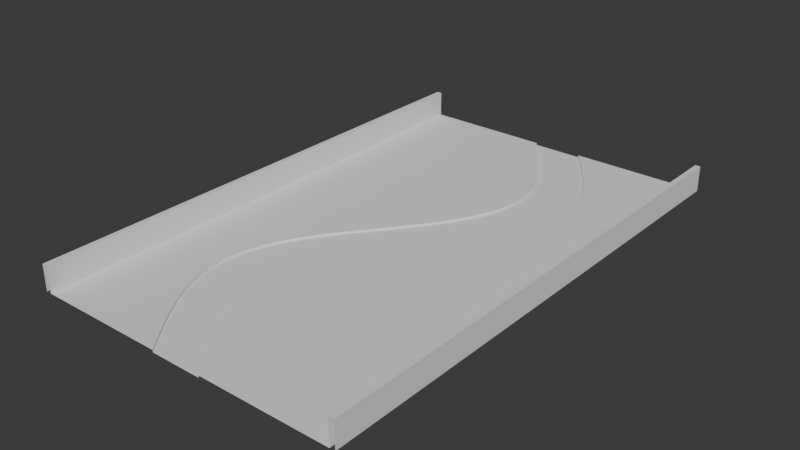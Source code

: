 # Source: location1.blend  (saved by Blender 4.5.90; exported with 4.5.12 LTS)
import bpy
from mathutils import Matrix  # noqa: F401  (used for matrix-valued properties, if any)

bpy.ops.wm.read_factory_settings(use_empty=True)
scene = bpy.context.scene
scene.name = 'Scene'

# ---- collections
col_collection = bpy.data.collections.new('Collection'); scene.collection.children.link(col_collection)
col_track_collection = bpy.data.collections.new('Track_Collection'); scene.collection.children.link(col_track_collection)

# ---- world
world_world = bpy.data.worlds.new('World'); scene.world = world_world
world_world.use_nodes = True; world_world.node_tree.nodes.clear()
_N = world_world.node_tree.nodes; _L = world_world.node_tree.links
n0 = _N.new('ShaderNodeOutputWorld'); n0.name = 'World Output'; n0.location = (200, 100)
n1 = _N.new('ShaderNodeBackground'); n1.name = 'Background'; n1.location = (-200, 100)
n1.inputs[0].default_value = (0.05088, 0.05088, 0.05088, 1.0)
_L.new(n1.outputs[0], n0.inputs[0])
n0.is_active_output = True
world_world.color = (0.05088, 0.05088, 0.05088)
world_world.sun_shadow_jitter_overblur = 0.0

# ---- meshes
me_forestpathmesh_006 = bpy.data.meshes.new('ForestPathMesh.006')
me_forestpathmesh_006.from_pydata([(-6.2, -10.0, 1.0), (-6.2, -10.0, 0.0), (-6.0, -10.0, 0.0), (-6.0, -10.0, 1.0), (-6.0, -10.0, 0.0), (-1.0, -10.0, 0.0), (-1.0, -10.0, -0.08), (1.0, -10.0, -0.08), (1.0, -10.0, 0.0), (6.0, -10.0, 0.0), (6.0, -10.0, 1.0), (6.0, -10.0, 0.0), (6.2, -10.0, 0.0), (6.2, -10.0, 1.0), (-6.2, -9.6, 1.0), (-6.2, -9.6, 0.0), (-6.0, -9.6, 0.0), (-6.0, -9.6, 1.0), (-6.0, -9.6, 0.0), (-1.313, -9.6, 0.0), (-1.313, -9.6, -0.08), (0.6867, -9.6, -0.08), (0.6867, -9.6, 0.0), (6.0, -9.6, 0.0), (6.0, -9.6, 1.0), (6.0, -9.6, 0.0), (6.2, -9.6, 0.0), (6.2, -9.6, 1.0), (-6.2, -9.2, 1.0), (-6.2, -9.2, 0.0), (-6.0, -9.2, 0.0), (-6.0, -9.2, 1.0), (-6.0, -9.2, 0.0), (-1.622, -9.2, 0.0), (-1.622, -9.2, -0.08), (0.3783, -9.2, -0.08), (0.3783, -9.2, 0.0), (6.0, -9.2, 0.0), (6.0, -9.2, 1.0), (6.0, -9.2, 0.0), (6.2, -9.2, 0.0), (6.2, -9.2, 1.0), (-6.2, -8.8, 1.0), (-6.2, -8.8, 0.0), (-6.0, -8.8, 0.0), (-6.0, -8.8, 1.0), (-6.0, -8.8, 0.0), (-1.92, -8.8, 0.0), (-1.92, -8.8, -0.08), (0.07969, -8.8, -0.08), (0.07969, -8.8, 0.0), (6.0, -8.8, 0.0), (6.0, -8.8, 1.0), (6.0, -8.8, 0.0), (6.2, -8.8, 0.0), (6.2, -8.8, 1.0), (-6.2, -8.4, 1.0), (-6.2, -8.4, 0.0), (-6.0, -8.4, 0.0), (-6.0, -8.4, 1.0), (-6.0, -8.4, 0.0), (-2.204, -8.4, 0.0), (-2.204, -8.4, -0.08), (-0.2044, -8.4, -0.08), (-0.2044, -8.4, 0.0), (6.0, -8.4, 0.0), (6.0, -8.4, 1.0), (6.0, -8.4, 0.0), (6.2, -8.4, 0.0), (6.2, -8.4, 1.0), (-6.2, -8.0, 1.0), (-6.2, -8.0, 0.0), (-6.0, -8.0, 0.0), (-6.0, -8.0, 1.0), (-6.0, -8.0, 0.0), (-2.469, -8.0, 0.0), (-2.469, -8.0, -0.08), (-0.4695, -8.0, -0.08), (-0.4695, -8.0, 0.0), (6.0, -8.0, 0.0), (6.0, -8.0, 1.0), (6.0, -8.0, 0.0), (6.2, -8.0, 0.0), (6.2, -8.0, 1.0), (-6.2, -7.6, 1.0), (-6.2, -7.6, 0.0), (-6.0, -7.6, 0.0), (-6.0, -7.6, 1.0), (-6.0, -7.6, 0.0), (-2.711, -7.6, 0.0), (-2.711, -7.6, -0.08), (-0.7114, -7.6, -0.08), (-0.7114, -7.6, 0.0), (6.0, -7.6, 0.0), (6.0, -7.6, 1.0), (6.0, -7.6, 0.0), (6.2, -7.6, 0.0), (6.2, -7.6, 1.0), (-6.2, -7.2, 1.0), (-6.2, -7.2, 0.0), (-6.0, -7.2, 0.0), (-6.0, -7.2, 1.0), (-6.0, -7.2, 0.0), (-2.926, -7.2, 0.0), (-2.926, -7.2, -0.08), (-0.9263, -7.2, -0.08), (-0.9263, -7.2, 0.0), (6.0, -7.2, 0.0), (6.0, -7.2, 1.0), (6.0, -7.2, 0.0), (6.2, -7.2, 0.0), (6.2, -7.2, 1.0), (-6.2, -6.8, 1.0), (-6.2, -6.8, 0.0), (-6.0, -6.8, 0.0), (-6.0, -6.8, 1.0), (-6.0, -6.8, 0.0), (-3.111, -6.8, 0.0), (-3.111, -6.8, -0.08), (-1.111, -6.8, -0.08), (-1.111, -6.8, 0.0), (6.0, -6.8, 0.0), (6.0, -6.8, 1.0), (6.0, -6.8, 0.0), (6.2, -6.8, 0.0), (6.2, -6.8, 1.0), (-6.2, -6.4, 1.0), (-6.2, -6.4, 0.0), (-6.0, -6.4, 0.0), (-6.0, -6.4, 1.0), (-6.0, -6.4, 0.0), (-3.262, -6.4, 0.0), (-3.262, -6.4, -0.08), (-1.262, -6.4, -0.08), (-1.262, -6.4, 0.0), (6.0, -6.4, 0.0), (6.0, -6.4, 1.0), (6.0, -6.4, 0.0), (6.2, -6.4, 0.0), (6.2, -6.4, 1.0), (-6.2, -6.0, 1.0), (-6.2, -6.0, 0.0), (-6.0, -6.0, 0.0), (-6.0, -6.0, 1.0), (-6.0, -6.0, 0.0), (-3.378, -6.0, 0.0), (-3.378, -6.0, -0.08), (-1.378, -6.0, -0.08), (-1.378, -6.0, 0.0), (6.0, -6.0, 0.0), (6.0, -6.0, 1.0), (6.0, -6.0, 0.0), (6.2, -6.0, 0.0), (6.2, -6.0, 1.0), (-6.2, -5.6, 1.0), (-6.2, -5.6, 0.0), (-6.0, -5.6, 0.0), (-6.0, -5.6, 1.0), (-6.0, -5.6, 0.0), (-3.456, -5.6, 0.0), (-3.456, -5.6, -0.08), (-1.456, -5.6, -0.08), (-1.456, -5.6, 0.0), (6.0, -5.6, 0.0), (6.0, -5.6, 1.0), (6.0, -5.6, 0.0), (6.2, -5.6, 0.0), (6.2, -5.6, 1.0), (-6.2, -5.2, 1.0), (-6.2, -5.2, 0.0), (-6.0, -5.2, 0.0), (-6.0, -5.2, 1.0), (-6.0, -5.2, 0.0), (-3.495, -5.2, 0.0), (-3.495, -5.2, -0.08), (-1.495, -5.2, -0.08), (-1.495, -5.2, 0.0), (6.0, -5.2, 0.0), (6.0, -5.2, 1.0), (6.0, -5.2, 0.0), (6.2, -5.2, 0.0), (6.2, -5.2, 1.0), (-6.2, -4.8, 1.0), (-6.2, -4.8, 0.0), (-6.0, -4.8, 0.0), (-6.0, -4.8, 1.0), (-6.0, -4.8, 0.0), (-3.495, -4.8, 0.0), (-3.495, -4.8, -0.08), (-1.495, -4.8, -0.08), (-1.495, -4.8, 0.0), (6.0, -4.8, 0.0), (6.0, -4.8, 1.0), (6.0, -4.8, 0.0), (6.2, -4.8, 0.0), (6.2, -4.8, 1.0), (-6.2, -4.4, 1.0), (-6.2, -4.4, 0.0), (-6.0, -4.4, 0.0), (-6.0, -4.4, 1.0), (-6.0, -4.4, 0.0), (-3.456, -4.4, 0.0), (-3.456, -4.4, -0.08), (-1.456, -4.4, -0.08), (-1.456, -4.4, 0.0), (6.0, -4.4, 0.0), (6.0, -4.4, 1.0), (6.0, -4.4, 0.0), (6.2, -4.4, 0.0), (6.2, -4.4, 1.0), (-6.2, -4.0, 1.0), (-6.2, -4.0, 0.0), (-6.0, -4.0, 0.0), (-6.0, -4.0, 1.0), (-6.0, -4.0, 0.0), (-3.378, -4.0, 0.0), (-3.378, -4.0, -0.08), (-1.378, -4.0, -0.08), (-1.378, -4.0, 0.0), (6.0, -4.0, 0.0), (6.0, -4.0, 1.0), (6.0, -4.0, 0.0), (6.2, -4.0, 0.0), (6.2, -4.0, 1.0), (-6.2, -3.6, 1.0), (-6.2, -3.6, 0.0), (-6.0, -3.6, 0.0), (-6.0, -3.6, 1.0), (-6.0, -3.6, 0.0), (-3.262, -3.6, 0.0), (-3.262, -3.6, -0.08), (-1.262, -3.6, -0.08), (-1.262, -3.6, 0.0), (6.0, -3.6, 0.0), (6.0, -3.6, 1.0), (6.0, -3.6, 0.0), (6.2, -3.6, 0.0), (6.2, -3.6, 1.0), (-6.2, -3.2, 1.0), (-6.2, -3.2, 0.0), (-6.0, -3.2, 0.0), (-6.0, -3.2, 1.0), (-6.0, -3.2, 0.0), (-3.111, -3.2, 0.0), (-3.111, -3.2, -0.08), (-1.111, -3.2, -0.08), (-1.111, -3.2, 0.0), (6.0, -3.2, 0.0), (6.0, -3.2, 1.0), (6.0, -3.2, 0.0), (6.2, -3.2, 0.0), (6.2, -3.2, 1.0), (-6.2, -2.8, 1.0), (-6.2, -2.8, 0.0), (-6.0, -2.8, 0.0), (-6.0, -2.8, 1.0), (-6.0, -2.8, 0.0), (-2.926, -2.8, 0.0), (-2.926, -2.8, -0.08), (-0.9263, -2.8, -0.08), (-0.9263, -2.8, 0.0), (6.0, -2.8, 0.0), (6.0, -2.8, 1.0), (6.0, -2.8, 0.0), (6.2, -2.8, 0.0), (6.2, -2.8, 1.0), (-6.2, -2.4, 1.0), (-6.2, -2.4, 0.0), (-6.0, -2.4, 0.0), (-6.0, -2.4, 1.0), (-6.0, -2.4, 0.0), (-2.711, -2.4, 0.0), (-2.711, -2.4, -0.08), (-0.7114, -2.4, -0.08), (-0.7114, -2.4, 0.0), (6.0, -2.4, 0.0), (6.0, -2.4, 1.0), (6.0, -2.4, 0.0), (6.2, -2.4, 0.0), (6.2, -2.4, 1.0), (-6.2, -2.0, 1.0), (-6.2, -2.0, 0.0), (-6.0, -2.0, 0.0), (-6.0, -2.0, 1.0), (-6.0, -2.0, 0.0), (-2.469, -2.0, 0.0), (-2.469, -2.0, -0.08), (-0.4695, -2.0, -0.08), (-0.4695, -2.0, 0.0), (6.0, -2.0, 0.0), (6.0, -2.0, 1.0), (6.0, -2.0, 0.0), (6.2, -2.0, 0.0), (6.2, -2.0, 1.0), (-6.2, -1.6, 1.0), (-6.2, -1.6, 0.0), (-6.0, -1.6, 0.0), (-6.0, -1.6, 1.0), (-6.0, -1.6, 0.0), (-2.204, -1.6, 0.0), (-2.204, -1.6, -0.08), (-0.2044, -1.6, -0.08), (-0.2044, -1.6, 0.0), (6.0, -1.6, 0.0), (6.0, -1.6, 1.0), (6.0, -1.6, 0.0), (6.2, -1.6, 0.0), (6.2, -1.6, 1.0), (-6.2, -1.2, 1.0), (-6.2, -1.2, 0.0), (-6.0, -1.2, 0.0), (-6.0, -1.2, 1.0), (-6.0, -1.2, 0.0), (-1.92, -1.2, 0.0), (-1.92, -1.2, -0.08), (0.07969, -1.2, -0.08), (0.07969, -1.2, 0.0), (6.0, -1.2, 0.0), (6.0, -1.2, 1.0), (6.0, -1.2, 0.0), (6.2, -1.2, 0.0), (6.2, -1.2, 1.0), (-6.2, -0.8, 1.0), (-6.2, -0.8, 0.0), (-6.0, -0.8, 0.0), (-6.0, -0.8, 1.0), (-6.0, -0.8, 0.0), (-1.622, -0.8, 0.0), (-1.622, -0.8, -0.08), (0.3783, -0.8, -0.08), (0.3783, -0.8, 0.0), (6.0, -0.8, 0.0), (6.0, -0.8, 1.0), (6.0, -0.8, 0.0), (6.2, -0.8, 0.0), (6.2, -0.8, 1.0), (-6.2, -0.4, 1.0), (-6.2, -0.4, 0.0), (-6.0, -0.4, 0.0), (-6.0, -0.4, 1.0), (-6.0, -0.4, 0.0), (-1.313, -0.4, 0.0), (-1.313, -0.4, -0.08), (0.6867, -0.4, -0.08), (0.6867, -0.4, 0.0), (6.0, -0.4, 0.0), (6.0, -0.4, 1.0), (6.0, -0.4, 0.0), (6.2, -0.4, 0.0), (6.2, -0.4, 1.0), (-6.2, 0.0, 1.0), (-6.2, 0.0, 0.0), (-6.0, 0.0, 0.0), (-6.0, 0.0, 1.0), (-6.0, 0.0, 0.0), (-1.0, 0.0, 0.0), (-1.0, 0.0, -0.08), (1.0, 0.0, -0.08), (1.0, 0.0, 0.0), (6.0, 0.0, 0.0), (6.0, 0.0, 1.0), (6.0, 0.0, 0.0), (6.2, 0.0, 0.0), (6.2, 0.0, 1.0), (-6.2, 0.4, 1.0), (-6.2, 0.4, 0.0), (-6.0, 0.4, 0.0), (-6.0, 0.4, 1.0), (-6.0, 0.4, 0.0), (-0.6867, 0.4, 0.0), (-0.6867, 0.4, -0.08), (1.313, 0.4, -0.08), (1.313, 0.4, 0.0), (6.0, 0.4, 0.0), (6.0, 0.4, 1.0), (6.0, 0.4, 0.0), (6.2, 0.4, 0.0), (6.2, 0.4, 1.0), (-6.2, 0.8, 1.0), (-6.2, 0.8, 0.0), (-6.0, 0.8, 0.0), (-6.0, 0.8, 1.0), (-6.0, 0.8, 0.0), (-0.3783, 0.8, 0.0), (-0.3783, 0.8, -0.08), (1.622, 0.8, -0.08), (1.622, 0.8, 0.0), (6.0, 0.8, 0.0), (6.0, 0.8, 1.0), (6.0, 0.8, 0.0), (6.2, 0.8, 0.0), (6.2, 0.8, 1.0), (-6.2, 1.2, 1.0), (-6.2, 1.2, 0.0), (-6.0, 1.2, 0.0), (-6.0, 1.2, 1.0), (-6.0, 1.2, 0.0), (-0.07969, 1.2, 0.0), (-0.07969, 1.2, -0.08), (1.92, 1.2, -0.08), (1.92, 1.2, 0.0), (6.0, 1.2, 0.0), (6.0, 1.2, 1.0), (6.0, 1.2, 0.0), (6.2, 1.2, 0.0), (6.2, 1.2, 1.0), (-6.2, 1.6, 1.0), (-6.2, 1.6, 0.0), (-6.0, 1.6, 0.0), (-6.0, 1.6, 1.0), (-6.0, 1.6, 0.0), (0.2044, 1.6, 0.0), (0.2044, 1.6, -0.08), (2.204, 1.6, -0.08), (2.204, 1.6, 0.0), (6.0, 1.6, 0.0), (6.0, 1.6, 1.0), (6.0, 1.6, 0.0), (6.2, 1.6, 0.0), (6.2, 1.6, 1.0), (-6.2, 2.0, 1.0), (-6.2, 2.0, 0.0), (-6.0, 2.0, 0.0), (-6.0, 2.0, 1.0), (-6.0, 2.0, 0.0), (0.4695, 2.0, 0.0), (0.4695, 2.0, -0.08), (2.469, 2.0, -0.08), (2.469, 2.0, 0.0), (6.0, 2.0, 0.0), (6.0, 2.0, 1.0), (6.0, 2.0, 0.0), (6.2, 2.0, 0.0), (6.2, 2.0, 1.0), (-6.2, 2.4, 1.0), (-6.2, 2.4, 0.0), (-6.0, 2.4, 0.0), (-6.0, 2.4, 1.0), (-6.0, 2.4, 0.0), (0.7114, 2.4, 0.0), (0.7114, 2.4, -0.08), (2.711, 2.4, -0.08), (2.711, 2.4, 0.0), (6.0, 2.4, 0.0), (6.0, 2.4, 1.0), (6.0, 2.4, 0.0), (6.2, 2.4, 0.0), (6.2, 2.4, 1.0), (-6.2, 2.8, 1.0), (-6.2, 2.8, 0.0), (-6.0, 2.8, 0.0), (-6.0, 2.8, 1.0), (-6.0, 2.8, 0.0), (0.9263, 2.8, 0.0), (0.9263, 2.8, -0.08), (2.926, 2.8, -0.08), (2.926, 2.8, 0.0), (6.0, 2.8, 0.0), (6.0, 2.8, 1.0), (6.0, 2.8, 0.0), (6.2, 2.8, 0.0), (6.2, 2.8, 1.0), (-6.2, 3.2, 1.0), (-6.2, 3.2, 0.0), (-6.0, 3.2, 0.0), (-6.0, 3.2, 1.0), (-6.0, 3.2, 0.0), (1.111, 3.2, 0.0), (1.111, 3.2, -0.08), (3.111, 3.2, -0.08), (3.111, 3.2, 0.0), (6.0, 3.2, 0.0), (6.0, 3.2, 1.0), (6.0, 3.2, 0.0), (6.2, 3.2, 0.0), (6.2, 3.2, 1.0), (-6.2, 3.6, 1.0), (-6.2, 3.6, 0.0), (-6.0, 3.6, 0.0), (-6.0, 3.6, 1.0), (-6.0, 3.6, 0.0), (1.262, 3.6, 0.0), (1.262, 3.6, -0.08), (3.262, 3.6, -0.08), (3.262, 3.6, 0.0), (6.0, 3.6, 0.0), (6.0, 3.6, 1.0), (6.0, 3.6, 0.0), (6.2, 3.6, 0.0), (6.2, 3.6, 1.0), (-6.2, 4.0, 1.0), (-6.2, 4.0, 0.0), (-6.0, 4.0, 0.0), (-6.0, 4.0, 1.0), (-6.0, 4.0, 0.0), (1.378, 4.0, 0.0), (1.378, 4.0, -0.08), (3.378, 4.0, -0.08), (3.378, 4.0, 0.0), (6.0, 4.0, 0.0), (6.0, 4.0, 1.0), (6.0, 4.0, 0.0), (6.2, 4.0, 0.0), (6.2, 4.0, 1.0), (-6.2, 4.4, 1.0), (-6.2, 4.4, 0.0), (-6.0, 4.4, 0.0), (-6.0, 4.4, 1.0), (-6.0, 4.4, 0.0), (1.456, 4.4, 0.0), (1.456, 4.4, -0.08), (3.456, 4.4, -0.08), (3.456, 4.4, 0.0), (6.0, 4.4, 0.0), (6.0, 4.4, 1.0), (6.0, 4.4, 0.0), (6.2, 4.4, 0.0), (6.2, 4.4, 1.0), (-6.2, 4.8, 1.0), (-6.2, 4.8, 0.0), (-6.0, 4.8, 0.0), (-6.0, 4.8, 1.0), (-6.0, 4.8, 0.0), (1.495, 4.8, 0.0), (1.495, 4.8, -0.08), (3.495, 4.8, -0.08), (3.495, 4.8, 0.0), (6.0, 4.8, 0.0), (6.0, 4.8, 1.0), (6.0, 4.8, 0.0), (6.2, 4.8, 0.0), (6.2, 4.8, 1.0), (-6.2, 5.2, 1.0), (-6.2, 5.2, 0.0), (-6.0, 5.2, 0.0), (-6.0, 5.2, 1.0), (-6.0, 5.2, 0.0), (1.495, 5.2, 0.0), (1.495, 5.2, -0.08), (3.495, 5.2, -0.08), (3.495, 5.2, 0.0), (6.0, 5.2, 0.0), (6.0, 5.2, 1.0), (6.0, 5.2, 0.0), (6.2, 5.2, 0.0), (6.2, 5.2, 1.0), (-6.2, 5.6, 1.0), (-6.2, 5.6, 0.0), (-6.0, 5.6, 0.0), (-6.0, 5.6, 1.0), (-6.0, 5.6, 0.0), (1.456, 5.6, 0.0), (1.456, 5.6, -0.08), (3.456, 5.6, -0.08), (3.456, 5.6, 0.0), (6.0, 5.6, 0.0), (6.0, 5.6, 1.0), (6.0, 5.6, 0.0), (6.2, 5.6, 0.0), (6.2, 5.6, 1.0), (-6.2, 6.0, 1.0), (-6.2, 6.0, 0.0), (-6.0, 6.0, 0.0), (-6.0, 6.0, 1.0), (-6.0, 6.0, 0.0), (1.378, 6.0, 0.0), (1.378, 6.0, -0.08), (3.378, 6.0, -0.08), (3.378, 6.0, 0.0), (6.0, 6.0, 0.0), (6.0, 6.0, 1.0), (6.0, 6.0, 0.0), (6.2, 6.0, 0.0), (6.2, 6.0, 1.0), (-6.2, 6.4, 1.0), (-6.2, 6.4, 0.0), (-6.0, 6.4, 0.0), (-6.0, 6.4, 1.0), (-6.0, 6.4, 0.0), (1.262, 6.4, 0.0), (1.262, 6.4, -0.08), (3.262, 6.4, -0.08), (3.262, 6.4, 0.0), (6.0, 6.4, 0.0), (6.0, 6.4, 1.0), (6.0, 6.4, 0.0), (6.2, 6.4, 0.0), (6.2, 6.4, 1.0), (-6.2, 6.8, 1.0), (-6.2, 6.8, 0.0), (-6.0, 6.8, 0.0), (-6.0, 6.8, 1.0), (-6.0, 6.8, 0.0), (1.111, 6.8, 0.0), (1.111, 6.8, -0.08), (3.111, 6.8, -0.08), (3.111, 6.8, 0.0), (6.0, 6.8, 0.0), (6.0, 6.8, 1.0), (6.0, 6.8, 0.0), (6.2, 6.8, 0.0), (6.2, 6.8, 1.0), (-6.2, 7.2, 1.0), (-6.2, 7.2, 0.0), (-6.0, 7.2, 0.0), (-6.0, 7.2, 1.0), (-6.0, 7.2, 0.0), (0.9263, 7.2, 0.0), (0.9263, 7.2, -0.08), (2.926, 7.2, -0.08), (2.926, 7.2, 0.0), (6.0, 7.2, 0.0), (6.0, 7.2, 1.0), (6.0, 7.2, 0.0), (6.2, 7.2, 0.0), (6.2, 7.2, 1.0), (-6.2, 7.6, 1.0), (-6.2, 7.6, 0.0), (-6.0, 7.6, 0.0), (-6.0, 7.6, 1.0), (-6.0, 7.6, 0.0), (0.7114, 7.6, 0.0), (0.7114, 7.6, -0.08), (2.711, 7.6, -0.08), (2.711, 7.6, 0.0), (6.0, 7.6, 0.0), (6.0, 7.6, 1.0), (6.0, 7.6, 0.0), (6.2, 7.6, 0.0), (6.2, 7.6, 1.0), (-6.2, 8.0, 1.0), (-6.2, 8.0, 0.0), (-6.0, 8.0, 0.0), (-6.0, 8.0, 1.0), (-6.0, 8.0, 0.0), (0.4695, 8.0, 0.0), (0.4695, 8.0, -0.08), (2.469, 8.0, -0.08), (2.469, 8.0, 0.0), (6.0, 8.0, 0.0), (6.0, 8.0, 1.0), (6.0, 8.0, 0.0), (6.2, 8.0, 0.0), (6.2, 8.0, 1.0), (-6.2, 8.4, 1.0), (-6.2, 8.4, 0.0), (-6.0, 8.4, 0.0), (-6.0, 8.4, 1.0), (-6.0, 8.4, 0.0), (0.2044, 8.4, 0.0), (0.2044, 8.4, -0.08), (2.204, 8.4, -0.08), (2.204, 8.4, 0.0), (6.0, 8.4, 0.0), (6.0, 8.4, 1.0), (6.0, 8.4, 0.0), (6.2, 8.4, 0.0), (6.2, 8.4, 1.0), (-6.2, 8.8, 1.0), (-6.2, 8.8, 0.0), (-6.0, 8.8, 0.0), (-6.0, 8.8, 1.0), (-6.0, 8.8, 0.0), (-0.07969, 8.8, 0.0), (-0.07969, 8.8, -0.08), (1.92, 8.8, -0.08), (1.92, 8.8, 0.0), (6.0, 8.8, 0.0), (6.0, 8.8, 1.0), (6.0, 8.8, 0.0), (6.2, 8.8, 0.0), (6.2, 8.8, 1.0), (-6.2, 9.2, 1.0), (-6.2, 9.2, 0.0), (-6.0, 9.2, 0.0), (-6.0, 9.2, 1.0), (-6.0, 9.2, 0.0), (-0.3783, 9.2, 0.0), (-0.3783, 9.2, -0.08), (1.622, 9.2, -0.08), (1.622, 9.2, 0.0), (6.0, 9.2, 0.0), (6.0, 9.2, 1.0), (6.0, 9.2, 0.0), (6.2, 9.2, 0.0), (6.2, 9.2, 1.0), (-6.2, 9.6, 1.0), (-6.2, 9.6, 0.0), (-6.0, 9.6, 0.0), (-6.0, 9.6, 1.0), (-6.0, 9.6, 0.0), (-0.6867, 9.6, 0.0), (-0.6867, 9.6, -0.08), (1.313, 9.6, -0.08), (1.313, 9.6, 0.0), (6.0, 9.6, 0.0), (6.0, 9.6, 1.0), (6.0, 9.6, 0.0), (6.2, 9.6, 0.0), (6.2, 9.6, 1.0), (-6.2, 10.0, 1.0), (-6.2, 10.0, 0.0), (-6.0, 10.0, 0.0), (-6.0, 10.0, 1.0), (-6.0, 10.0, 0.0), (-1.0, 10.0, 0.0), (-1.0, 10.0, -0.08), (1.0, 10.0, -0.08), (1.0, 10.0, 0.0), (6.0, 10.0, 0.0), (6.0, 10.0, 1.0), (6.0, 10.0, 0.0), (6.2, 10.0, 0.0), (6.2, 10.0, 1.0)], [], [(0, 3, 17, 14), (0, 14, 15, 1), (3, 2, 16, 17), (4, 5, 19, 18), (5, 6, 20, 19), (6, 7, 21, 20), (7, 8, 22, 21), (8, 9, 23, 22), (10, 13, 27, 24), (10, 24, 25, 11), (13, 12, 26, 27), (14, 17, 31, 28), (14, 28, 29, 15), (17, 16, 30, 31), (18, 19, 33, 32), (19, 20, 34, 33), (20, 21, 35, 34), (21, 22, 36, 35), (22, 23, 37, 36), (24, 27, 41, 38), (24, 38, 39, 25), (27, 26, 40, 41), (28, 31, 45, 42), (28, 42, 43, 29), (31, 30, 44, 45), (32, 33, 47, 46), (33, 34, 48, 47), (34, 35, 49, 48), (35, 36, 50, 49), (36, 37, 51, 50), (38, 41, 55, 52), (38, 52, 53, 39), (41, 40, 54, 55), (42, 45, 59, 56), (42, 56, 57, 43), (45, 44, 58, 59), (46, 47, 61, 60), (47, 48, 62, 61), (48, 49, 63, 62), (49, 50, 64, 63), (50, 51, 65, 64), (52, 55, 69, 66), (52, 66, 67, 53), (55, 54, 68, 69), (56, 59, 73, 70), (56, 70, 71, 57), (59, 58, 72, 73), (60, 61, 75, 74), (61, 62, 76, 75), (62, 63, 77, 76), (63, 64, 78, 77), (64, 65, 79, 78), (66, 69, 83, 80), (66, 80, 81, 67), (69, 68, 82, 83), (70, 73, 87, 84), (70, 84, 85, 71), (73, 72, 86, 87), (74, 75, 89, 88), (75, 76, 90, 89), (76, 77, 91, 90), (77, 78, 92, 91), (78, 79, 93, 92), (80, 83, 97, 94), (80, 94, 95, 81), (83, 82, 96, 97), (84, 87, 101, 98), (84, 98, 99, 85), (87, 86, 100, 101), (88, 89, 103, 102), (89, 90, 104, 103), (90, 91, 105, 104), (91, 92, 106, 105), (92, 93, 107, 106), (94, 97, 111, 108), (94, 108, 109, 95), (97, 96, 110, 111), (98, 101, 115, 112), (98, 112, 113, 99), (101, 100, 114, 115), (102, 103, 117, 116), (103, 104, 118, 117), (104, 105, 119, 118), (105, 106, 120, 119), (106, 107, 121, 120), (108, 111, 125, 122), (108, 122, 123, 109), (111, 110, 124, 125), (112, 115, 129, 126), (112, 126, 127, 113), (115, 114, 128, 129), (116, 117, 131, 130), (117, 118, 132, 131), (118, 119, 133, 132), (119, 120, 134, 133), (120, 121, 135, 134), (122, 125, 139, 136), (122, 136, 137, 123), (125, 124, 138, 139), (126, 129, 143, 140), (126, 140, 141, 127), (129, 128, 142, 143), (130, 131, 145, 144), (131, 132, 146, 145), (132, 133, 147, 146), (133, 134, 148, 147), (134, 135, 149, 148), (136, 139, 153, 150), (136, 150, 151, 137), (139, 138, 152, 153), (140, 143, 157, 154), (140, 154, 155, 141), (143, 142, 156, 157), (144, 145, 159, 158), (145, 146, 160, 159), (146, 147, 161, 160), (147, 148, 162, 161), (148, 149, 163, 162), (150, 153, 167, 164), (150, 164, 165, 151), (153, 152, 166, 167), (154, 157, 171, 168), (154, 168, 169, 155), (157, 156, 170, 171), (158, 159, 173, 172), (159, 160, 174, 173), (160, 161, 175, 174), (161, 162, 176, 175), (162, 163, 177, 176), (164, 167, 181, 178), (164, 178, 179, 165), (167, 166, 180, 181), (168, 171, 185, 182), (168, 182, 183, 169), (171, 170, 184, 185), (172, 173, 187, 186), (173, 174, 188, 187), (174, 175, 189, 188), (175, 176, 190, 189), (176, 177, 191, 190), (178, 181, 195, 192), (178, 192, 193, 179), (181, 180, 194, 195), (182, 185, 199, 196), (182, 196, 197, 183), (185, 184, 198, 199), (186, 187, 201, 200), (187, 188, 202, 201), (188, 189, 203, 202), (189, 190, 204, 203), (190, 191, 205, 204), (192, 195, 209, 206), (192, 206, 207, 193), (195, 194, 208, 209), (196, 199, 213, 210), (196, 210, 211, 197), (199, 198, 212, 213), (200, 201, 215, 214), (201, 202, 216, 215), (202, 203, 217, 216), (203, 204, 218, 217), (204, 205, 219, 218), (206, 209, 223, 220), (206, 220, 221, 207), (209, 208, 222, 223), (210, 213, 227, 224), (210, 224, 225, 211), (213, 212, 226, 227), (214, 215, 229, 228), (215, 216, 230, 229), (216, 217, 231, 230), (217, 218, 232, 231), (218, 219, 233, 232), (220, 223, 237, 234), (220, 234, 235, 221), (223, 222, 236, 237), (224, 227, 241, 238), (224, 238, 239, 225), (227, 226, 240, 241), (228, 229, 243, 242), (229, 230, 244, 243), (230, 231, 245, 244), (231, 232, 246, 245), (232, 233, 247, 246), (234, 237, 251, 248), (234, 248, 249, 235), (237, 236, 250, 251), (238, 241, 255, 252), (238, 252, 253, 239), (241, 240, 254, 255), (242, 243, 257, 256), (243, 244, 258, 257), (244, 245, 259, 258), (245, 246, 260, 259), (246, 247, 261, 260), (248, 251, 265, 262), (248, 262, 263, 249), (251, 250, 264, 265), (252, 255, 269, 266), (252, 266, 267, 253), (255, 254, 268, 269), (256, 257, 271, 270), (257, 258, 272, 271), (258, 259, 273, 272), (259, 260, 274, 273), (260, 261, 275, 274), (262, 265, 279, 276), (262, 276, 277, 263), (265, 264, 278, 279), (266, 269, 283, 280), (266, 280, 281, 267), (269, 268, 282, 283), (270, 271, 285, 284), (271, 272, 286, 285), (272, 273, 287, 286), (273, 274, 288, 287), (274, 275, 289, 288), (276, 279, 293, 290), (276, 290, 291, 277), (279, 278, 292, 293), (280, 283, 297, 294), (280, 294, 295, 281), (283, 282, 296, 297), (284, 285, 299, 298), (285, 286, 300, 299), (286, 287, 301, 300), (287, 288, 302, 301), (288, 289, 303, 302), (290, 293, 307, 304), (290, 304, 305, 291), (293, 292, 306, 307), (294, 297, 311, 308), (294, 308, 309, 295), (297, 296, 310, 311), (298, 299, 313, 312), (299, 300, 314, 313), (300, 301, 315, 314), (301, 302, 316, 315), (302, 303, 317, 316), (304, 307, 321, 318), (304, 318, 319, 305), (307, 306, 320, 321), (308, 311, 325, 322), (308, 322, 323, 309), (311, 310, 324, 325), (312, 313, 327, 326), (313, 314, 328, 327), (314, 315, 329, 328), (315, 316, 330, 329), (316, 317, 331, 330), (318, 321, 335, 332), (318, 332, 333, 319), (321, 320, 334, 335), (322, 325, 339, 336), (322, 336, 337, 323), (325, 324, 338, 339), (326, 327, 341, 340), (327, 328, 342, 341), (328, 329, 343, 342), (329, 330, 344, 343), (330, 331, 345, 344), (332, 335, 349, 346), (332, 346, 347, 333), (335, 334, 348, 349), (336, 339, 353, 350), (336, 350, 351, 337), (339, 338, 352, 353), (340, 341, 355, 354), (341, 342, 356, 355), (342, 343, 357, 356), (343, 344, 358, 357), (344, 345, 359, 358), (346, 349, 363, 360), (346, 360, 361, 347), (349, 348, 362, 363), (350, 353, 367, 364), (350, 364, 365, 351), (353, 352, 366, 367), (354, 355, 369, 368), (355, 356, 370, 369), (356, 357, 371, 370), (357, 358, 372, 371), (358, 359, 373, 372), (360, 363, 377, 374), (360, 374, 375, 361), (363, 362, 376, 377), (364, 367, 381, 378), (364, 378, 379, 365), (367, 366, 380, 381), (368, 369, 383, 382), (369, 370, 384, 383), (370, 371, 385, 384), (371, 372, 386, 385), (372, 373, 387, 386), (374, 377, 391, 388), (374, 388, 389, 375), (377, 376, 390, 391), (378, 381, 395, 392), (378, 392, 393, 379), (381, 380, 394, 395), (382, 383, 397, 396), (383, 384, 398, 397), (384, 385, 399, 398), (385, 386, 400, 399), (386, 387, 401, 400), (388, 391, 405, 402), (388, 402, 403, 389), (391, 390, 404, 405), (392, 395, 409, 406), (392, 406, 407, 393), (395, 394, 408, 409), (396, 397, 411, 410), (397, 398, 412, 411), (398, 399, 413, 412), (399, 400, 414, 413), (400, 401, 415, 414), (402, 405, 419, 416), (402, 416, 417, 403), (405, 404, 418, 419), (406, 409, 423, 420), (406, 420, 421, 407), (409, 408, 422, 423), (410, 411, 425, 424), (411, 412, 426, 425), (412, 413, 427, 426), (413, 414, 428, 427), (414, 415, 429, 428), (416, 419, 433, 430), (416, 430, 431, 417), (419, 418, 432, 433), (420, 423, 437, 434), (420, 434, 435, 421), (423, 422, 436, 437), (424, 425, 439, 438), (425, 426, 440, 439), (426, 427, 441, 440), (427, 428, 442, 441), (428, 429, 443, 442), (430, 433, 447, 444), (430, 444, 445, 431), (433, 432, 446, 447), (434, 437, 451, 448), (434, 448, 449, 435), (437, 436, 450, 451), (438, 439, 453, 452), (439, 440, 454, 453), (440, 441, 455, 454), (441, 442, 456, 455), (442, 443, 457, 456), (444, 447, 461, 458), (444, 458, 459, 445), (447, 446, 460, 461), (448, 451, 465, 462), (448, 462, 463, 449), (451, 450, 464, 465), (452, 453, 467, 466), (453, 454, 468, 467), (454, 455, 469, 468), (455, 456, 470, 469), (456, 457, 471, 470), (458, 461, 475, 472), (458, 472, 473, 459), (461, 460, 474, 475), (462, 465, 479, 476), (462, 476, 477, 463), (465, 464, 478, 479), (466, 467, 481, 480), (467, 468, 482, 481), (468, 469, 483, 482), (469, 470, 484, 483), (470, 471, 485, 484), (472, 475, 489, 486), (472, 486, 487, 473), (475, 474, 488, 489), (476, 479, 493, 490), (476, 490, 491, 477), (479, 478, 492, 493), (480, 481, 495, 494), (481, 482, 496, 495), (482, 483, 497, 496), (483, 484, 498, 497), (484, 485, 499, 498), (486, 489, 503, 500), (486, 500, 501, 487), (489, 488, 502, 503), (490, 493, 507, 504), (490, 504, 505, 491), (493, 492, 506, 507), (494, 495, 509, 508), (495, 496, 510, 509), (496, 497, 511, 510), (497, 498, 512, 511), (498, 499, 513, 512), (500, 503, 517, 514), (500, 514, 515, 501), (503, 502, 516, 517), (504, 507, 521, 518), (504, 518, 519, 505), (507, 506, 520, 521), (508, 509, 523, 522), (509, 510, 524, 523), (510, 511, 525, 524), (511, 512, 526, 525), (512, 513, 527, 526), (514, 517, 531, 528), (514, 528, 529, 515), (517, 516, 530, 531), (518, 521, 535, 532), (518, 532, 533, 519), (521, 520, 534, 535), (522, 523, 537, 536), (523, 524, 538, 537), (524, 525, 539, 538), (525, 526, 540, 539), (526, 527, 541, 540), (528, 531, 545, 542), (528, 542, 543, 529), (531, 530, 544, 545), (532, 535, 549, 546), (532, 546, 547, 533), (535, 534, 548, 549), (536, 537, 551, 550), (537, 538, 552, 551), (538, 539, 553, 552), (539, 540, 554, 553), (540, 541, 555, 554), (542, 545, 559, 556), (542, 556, 557, 543), (545, 544, 558, 559), (546, 549, 563, 560), (546, 560, 561, 547), (549, 548, 562, 563), (550, 551, 565, 564), (551, 552, 566, 565), (552, 553, 567, 566), (553, 554, 568, 567), (554, 555, 569, 568), (556, 559, 573, 570), (556, 570, 571, 557), (559, 558, 572, 573), (560, 563, 577, 574), (560, 574, 575, 561), (563, 562, 576, 577), (564, 565, 579, 578), (565, 566, 580, 579), (566, 567, 581, 580), (567, 568, 582, 581), (568, 569, 583, 582), (570, 573, 587, 584), (570, 584, 585, 571), (573, 572, 586, 587), (574, 577, 591, 588), (574, 588, 589, 575), (577, 576, 590, 591), (578, 579, 593, 592), (579, 580, 594, 593), (580, 581, 595, 594), (581, 582, 596, 595), (582, 583, 597, 596), (584, 587, 601, 598), (584, 598, 599, 585), (587, 586, 600, 601), (588, 591, 605, 602), (588, 602, 603, 589), (591, 590, 604, 605), (592, 593, 607, 606), (593, 594, 608, 607), (594, 595, 609, 608), (595, 596, 610, 609), (596, 597, 611, 610), (598, 601, 615, 612), (598, 612, 613, 599), (601, 600, 614, 615), (602, 605, 619, 616), (602, 616, 617, 603), (605, 604, 618, 619), (606, 607, 621, 620), (607, 608, 622, 621), (608, 609, 623, 622), (609, 610, 624, 623), (610, 611, 625, 624), (612, 615, 629, 626), (612, 626, 627, 613), (615, 614, 628, 629), (616, 619, 633, 630), (616, 630, 631, 617), (619, 618, 632, 633), (620, 621, 635, 634), (621, 622, 636, 635), (622, 623, 637, 636), (623, 624, 638, 637), (624, 625, 639, 638), (626, 629, 643, 640), (626, 640, 641, 627), (629, 628, 642, 643), (630, 633, 647, 644), (630, 644, 645, 631), (633, 632, 646, 647), (634, 635, 649, 648), (635, 636, 650, 649), (636, 637, 651, 650), (637, 638, 652, 651), (638, 639, 653, 652), (640, 643, 657, 654), (640, 654, 655, 641), (643, 642, 656, 657), (644, 647, 661, 658), (644, 658, 659, 645), (647, 646, 660, 661), (648, 649, 663, 662), (649, 650, 664, 663), (650, 651, 665, 664), (651, 652, 666, 665), (652, 653, 667, 666), (654, 657, 671, 668), (654, 668, 669, 655), (657, 656, 670, 671), (658, 661, 675, 672), (658, 672, 673, 659), (661, 660, 674, 675), (662, 663, 677, 676), (663, 664, 678, 677), (664, 665, 679, 678), (665, 666, 680, 679), (666, 667, 681, 680), (668, 671, 685, 682), (668, 682, 683, 669), (671, 670, 684, 685), (672, 675, 689, 686), (672, 686, 687, 673), (675, 674, 688, 689), (676, 677, 691, 690), (677, 678, 692, 691), (678, 679, 693, 692), (679, 680, 694, 693), (680, 681, 695, 694), (682, 685, 699, 696), (682, 696, 697, 683), (685, 684, 698, 699), (686, 689, 703, 700), (686, 700, 701, 687), (689, 688, 702, 703), (690, 691, 705, 704), (691, 692, 706, 705), (692, 693, 707, 706), (693, 694, 708, 707), (694, 695, 709, 708), (696, 699, 713, 710), (696, 710, 711, 697), (699, 698, 712, 713)])
me_forestpathmesh_006.update()

# ---- objects
ob_forestpath = bpy.data.objects.new('ForestPath', me_forestpathmesh_006)

# ---- transforms, parenting, visibility, modifiers, constraints
ob_forestpath.location = (0.0, 0.0, 0.5103)

# ---- collection membership
col_collection.objects.link(ob_forestpath)

# ---- scene / render settings (as saved in the file)
scene.frame_start = 1; scene.frame_end = 250; scene.frame_set(1)
scene.render.engine = 'BLENDER_EEVEE_NEXT'
bpy.context.view_layer.update()

# ---- added for rendering (the .blend has no active camera and no usable light): camera, sun
cam_auto = bpy.data.cameras.new('AutoCamera')
cam_auto.lens = 50.0
cam_auto.sensor_width = 36.0
cam_auto.clip_end = 1000.0
ob_auto_camera = bpy.data.objects.new('AutoCamera', cam_auto)
scene.collection.objects.link(ob_auto_camera)
ob_auto_camera.location = (21.7954, -26.1545, 18.4066)
ob_auto_camera.rotation_euler = (1.09748, -7.21219e-08, 0.694738)
scene.camera = ob_auto_camera
light_auto_sun = bpy.data.lights.new('AutoSun', 'SUN')
light_auto_sun.energy = 3.0
light_auto_sun.angle = 0.0523599
ob_auto_sun = bpy.data.objects.new('AutoSun', light_auto_sun)
scene.collection.objects.link(ob_auto_sun)
ob_auto_sun.rotation_euler = (0.872665, 0.174533, 0.523599)
bpy.context.view_layer.update()
